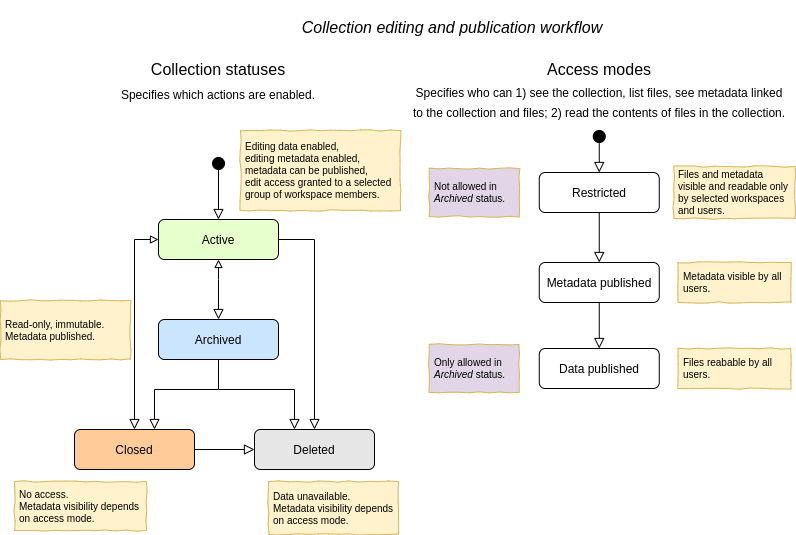

The diagram above was exported from draw.io. Its source (the exported page's mxGraphModel, read from the mxfile embedded in the PNG):
<mxGraphModel dx="1662" dy="957" grid="1" gridSize="10" guides="1" tooltips="1" connect="1" arrows="1" fold="1" page="1" pageScale="1" pageWidth="827" pageHeight="1169" math="0" shadow="0">
  <root>
    <mxCell id="WIyWlLk6GJQsqaUBKTNV-0" />
    <mxCell id="WIyWlLk6GJQsqaUBKTNV-1" parent="WIyWlLk6GJQsqaUBKTNV-0" />
    <mxCell id="WIyWlLk6GJQsqaUBKTNV-2" value="" style="rounded=0;html=1;jettySize=auto;orthogonalLoop=1;fontSize=11;endArrow=block;endFill=0;endSize=8;strokeWidth=1;shadow=0;labelBackgroundColor=none;edgeStyle=orthogonalEdgeStyle;startArrow=block;startFill=0;" parent="WIyWlLk6GJQsqaUBKTNV-1" source="WIyWlLk6GJQsqaUBKTNV-3" target="WIyWlLk6GJQsqaUBKTNV-11" edge="1">
      <mxGeometry relative="1" as="geometry">
        <mxPoint x="124" y="561" as="targetPoint" />
        <Array as="points">
          <mxPoint x="174" y="241" />
        </Array>
      </mxGeometry>
    </mxCell>
    <mxCell id="WIyWlLk6GJQsqaUBKTNV-3" value="Active" style="rounded=1;whiteSpace=wrap;html=1;fontSize=12;glass=0;strokeWidth=1;shadow=0;fillColor=#E6FFCC;" parent="WIyWlLk6GJQsqaUBKTNV-1" vertex="1">
      <mxGeometry x="198" y="221" width="120" height="40" as="geometry" />
    </mxCell>
    <mxCell id="WIyWlLk6GJQsqaUBKTNV-5" value="" style="edgeStyle=orthogonalEdgeStyle;rounded=0;html=1;jettySize=auto;orthogonalLoop=1;fontSize=11;endArrow=block;endFill=0;endSize=8;strokeWidth=1;shadow=0;labelBackgroundColor=none;startArrow=block;startFill=0;" parent="WIyWlLk6GJQsqaUBKTNV-1" source="WIyWlLk6GJQsqaUBKTNV-3" target="WIyWlLk6GJQsqaUBKTNV-7" edge="1">
      <mxGeometry x="-0.4" y="-45" relative="1" as="geometry">
        <mxPoint x="20" y="-85" as="offset" />
        <mxPoint x="174" y="611" as="sourcePoint" />
        <Array as="points">
          <mxPoint x="258" y="281" />
          <mxPoint x="258" y="281" />
        </Array>
      </mxGeometry>
    </mxCell>
    <mxCell id="WIyWlLk6GJQsqaUBKTNV-7" value="Archived" style="rounded=1;whiteSpace=wrap;html=1;fontSize=12;glass=0;strokeWidth=1;shadow=0;fillColor=#CCE5FF;" parent="WIyWlLk6GJQsqaUBKTNV-1" vertex="1">
      <mxGeometry x="198" y="321" width="120" height="40" as="geometry" />
    </mxCell>
    <mxCell id="WIyWlLk6GJQsqaUBKTNV-8" value="" style="rounded=0;html=1;jettySize=auto;orthogonalLoop=1;fontSize=11;endArrow=block;endFill=0;endSize=8;strokeWidth=1;shadow=0;labelBackgroundColor=none;edgeStyle=orthogonalEdgeStyle;" parent="WIyWlLk6GJQsqaUBKTNV-1" source="WIyWlLk6GJQsqaUBKTNV-11" target="WIyWlLk6GJQsqaUBKTNV-12" edge="1">
      <mxGeometry x="0.3333" y="20" relative="1" as="geometry">
        <mxPoint as="offset" />
        <mxPoint x="374" y="672" as="sourcePoint" />
        <Array as="points">
          <mxPoint x="304" y="451" />
          <mxPoint x="304" y="451" />
        </Array>
      </mxGeometry>
    </mxCell>
    <mxCell id="WIyWlLk6GJQsqaUBKTNV-9" value="" style="edgeStyle=orthogonalEdgeStyle;rounded=0;html=1;jettySize=auto;orthogonalLoop=1;fontSize=11;endArrow=block;endFill=0;endSize=8;strokeWidth=1;shadow=0;labelBackgroundColor=none;" parent="WIyWlLk6GJQsqaUBKTNV-1" source="WIyWlLk6GJQsqaUBKTNV-7" target="WIyWlLk6GJQsqaUBKTNV-12" edge="1">
      <mxGeometry x="0.3" y="50" relative="1" as="geometry">
        <mxPoint as="offset" />
        <mxPoint x="384" y="501" as="sourcePoint" />
        <Array as="points">
          <mxPoint x="258" y="391" />
          <mxPoint x="334" y="391" />
        </Array>
      </mxGeometry>
    </mxCell>
    <mxCell id="WIyWlLk6GJQsqaUBKTNV-11" value="Closed" style="rounded=1;whiteSpace=wrap;html=1;fontSize=12;glass=0;strokeWidth=1;shadow=0;fillColor=#FFCC99;" parent="WIyWlLk6GJQsqaUBKTNV-1" vertex="1">
      <mxGeometry x="114" y="431" width="120" height="40" as="geometry" />
    </mxCell>
    <mxCell id="WIyWlLk6GJQsqaUBKTNV-12" value="Deleted" style="rounded=1;whiteSpace=wrap;html=1;fontSize=12;glass=0;strokeWidth=1;shadow=0;fillColor=#E6E6E6;" parent="WIyWlLk6GJQsqaUBKTNV-1" vertex="1">
      <mxGeometry x="294" y="431" width="120" height="40" as="geometry" />
    </mxCell>
    <mxCell id="8mRuGEKp0YPkQCN67Eba-0" value="" style="edgeStyle=orthogonalEdgeStyle;rounded=0;html=1;jettySize=auto;orthogonalLoop=1;fontSize=11;endArrow=block;endFill=0;endSize=8;strokeWidth=1;shadow=0;labelBackgroundColor=none;" parent="WIyWlLk6GJQsqaUBKTNV-1" source="WIyWlLk6GJQsqaUBKTNV-3" target="WIyWlLk6GJQsqaUBKTNV-12" edge="1">
      <mxGeometry x="0.2857" y="30" relative="1" as="geometry">
        <mxPoint as="offset" />
        <mxPoint x="94" y="561" as="sourcePoint" />
        <mxPoint x="234" y="501" as="targetPoint" />
        <Array as="points">
          <mxPoint x="354" y="241" />
        </Array>
      </mxGeometry>
    </mxCell>
    <mxCell id="8mRuGEKp0YPkQCN67Eba-1" value="" style="rounded=0;html=1;jettySize=auto;orthogonalLoop=1;fontSize=11;endArrow=block;endFill=0;endSize=8;strokeWidth=1;shadow=0;labelBackgroundColor=none;edgeStyle=orthogonalEdgeStyle;" parent="WIyWlLk6GJQsqaUBKTNV-1" source="WIyWlLk6GJQsqaUBKTNV-7" target="WIyWlLk6GJQsqaUBKTNV-11" edge="1">
      <mxGeometry relative="1" as="geometry">
        <mxPoint x="54" y="611" as="sourcePoint" />
        <mxPoint x="194" y="671" as="targetPoint" />
        <Array as="points">
          <mxPoint x="258" y="391" />
          <mxPoint x="194" y="391" />
        </Array>
      </mxGeometry>
    </mxCell>
    <mxCell id="rTPdaLagfiX8B84oHw_w-5" value="" style="ellipse;whiteSpace=wrap;html=1;aspect=fixed;fillColor=#000000;" parent="WIyWlLk6GJQsqaUBKTNV-1" vertex="1">
      <mxGeometry x="252" y="159" width="12" height="12" as="geometry" />
    </mxCell>
    <mxCell id="rTPdaLagfiX8B84oHw_w-6" value="" style="rounded=0;html=1;jettySize=auto;orthogonalLoop=1;fontSize=11;endArrow=block;endFill=0;endSize=8;strokeWidth=1;shadow=0;labelBackgroundColor=none;edgeStyle=orthogonalEdgeStyle;" parent="WIyWlLk6GJQsqaUBKTNV-1" source="rTPdaLagfiX8B84oHw_w-5" target="WIyWlLk6GJQsqaUBKTNV-3" edge="1">
      <mxGeometry relative="1" as="geometry">
        <mxPoint x="268" y="241" as="sourcePoint" />
        <mxPoint x="258" y="201" as="targetPoint" />
        <Array as="points" />
      </mxGeometry>
    </mxCell>
    <mxCell id="rTPdaLagfiX8B84oHw_w-8" value="Editing data enabled,&lt;br style=&quot;font-size: 10px&quot;&gt;editing metadata enabled,&lt;br&gt;metadata can be published,&lt;br style=&quot;font-size: 10px&quot;&gt;edit access granted to a selected group of workspace members." style="text;html=1;strokeColor=#d6b656;fillColor=#fff2cc;align=left;verticalAlign=middle;whiteSpace=wrap;rounded=0;shadow=0;glass=0;comic=1;perimeterSpacing=0;spacing=5;fontSize=10;" parent="WIyWlLk6GJQsqaUBKTNV-1" vertex="1">
      <mxGeometry x="280" y="132" width="160" height="80" as="geometry" />
    </mxCell>
    <mxCell id="rTPdaLagfiX8B84oHw_w-9" value="Read-only, immutable. Metadata published." style="text;html=1;strokeColor=#d6b656;fillColor=#fff2cc;align=left;verticalAlign=middle;whiteSpace=wrap;rounded=0;shadow=0;glass=0;comic=1;perimeterSpacing=0;spacing=5;fontSize=10;" parent="WIyWlLk6GJQsqaUBKTNV-1" vertex="1">
      <mxGeometry x="40" y="302" width="130" height="59" as="geometry" />
    </mxCell>
    <mxCell id="rTPdaLagfiX8B84oHw_w-11" value="No access.&lt;br&gt;Metadata visibility depends on access mode." style="text;html=1;strokeColor=#d6b656;fillColor=#fff2cc;align=left;verticalAlign=middle;whiteSpace=wrap;rounded=0;shadow=0;glass=0;comic=1;perimeterSpacing=0;spacing=5;fontSize=10;" parent="WIyWlLk6GJQsqaUBKTNV-1" vertex="1">
      <mxGeometry x="54" y="483" width="132" height="49" as="geometry" />
    </mxCell>
    <mxCell id="rTPdaLagfiX8B84oHw_w-12" value="Data unavailable.&lt;br&gt;Metadata visibility depends on access mode." style="text;html=1;strokeColor=#d6b656;fillColor=#fff2cc;align=left;verticalAlign=middle;whiteSpace=wrap;rounded=0;shadow=0;glass=0;comic=1;perimeterSpacing=0;spacing=5;fontSize=10;" parent="WIyWlLk6GJQsqaUBKTNV-1" vertex="1">
      <mxGeometry x="308" y="483" width="130" height="53" as="geometry" />
    </mxCell>
    <mxCell id="rTPdaLagfiX8B84oHw_w-13" value="&lt;h1&gt;&lt;span style=&quot;font-weight: normal&quot;&gt;&lt;font&gt;&lt;span style=&quot;font-size: 16px&quot;&gt;Collection statuses&lt;/span&gt;&lt;br&gt;&lt;font style=&quot;font-size: 12px&quot;&gt;Specifies which actions are enabled.&lt;/font&gt;&lt;/font&gt;&lt;/span&gt;&lt;/h1&gt;" style="text;html=1;strokeColor=none;fillColor=none;align=center;verticalAlign=middle;whiteSpace=wrap;rounded=0;shadow=0;glass=0;comic=1;fontSize=10;" parent="WIyWlLk6GJQsqaUBKTNV-1" vertex="1">
      <mxGeometry x="96" y="66" width="324" height="30" as="geometry" />
    </mxCell>
    <mxCell id="FZWd7D8Y3RQlq9blsL3N-6" value="Restricted" style="rounded=1;whiteSpace=wrap;html=1;fontSize=12;glass=0;strokeWidth=1;shadow=0;" parent="WIyWlLk6GJQsqaUBKTNV-1" vertex="1">
      <mxGeometry x="578.75" y="174" width="120" height="40" as="geometry" />
    </mxCell>
    <mxCell id="FZWd7D8Y3RQlq9blsL3N-7" value="Metadata published" style="rounded=1;whiteSpace=wrap;html=1;fontSize=12;glass=0;strokeWidth=1;shadow=0;comic=0;perimeterSpacing=0;" parent="WIyWlLk6GJQsqaUBKTNV-1" vertex="1">
      <mxGeometry x="578.75" y="264" width="120" height="40" as="geometry" />
    </mxCell>
    <mxCell id="FZWd7D8Y3RQlq9blsL3N-9" value="" style="rounded=0;html=1;jettySize=auto;orthogonalLoop=1;fontSize=11;endArrow=block;endFill=0;endSize=8;strokeWidth=1;shadow=0;labelBackgroundColor=none;edgeStyle=orthogonalEdgeStyle;" parent="WIyWlLk6GJQsqaUBKTNV-1" source="FZWd7D8Y3RQlq9blsL3N-6" target="FZWd7D8Y3RQlq9blsL3N-7" edge="1">
      <mxGeometry relative="1" as="geometry">
        <mxPoint x="614.75" y="314" as="sourcePoint" />
        <mxPoint x="638.75" y="264" as="targetPoint" />
        <Array as="points" />
      </mxGeometry>
    </mxCell>
    <mxCell id="FZWd7D8Y3RQlq9blsL3N-10" value="" style="ellipse;whiteSpace=wrap;html=1;aspect=fixed;fillColor=#000000;" parent="WIyWlLk6GJQsqaUBKTNV-1" vertex="1">
      <mxGeometry x="632.75" y="132" width="12" height="12" as="geometry" />
    </mxCell>
    <mxCell id="FZWd7D8Y3RQlq9blsL3N-11" value="" style="rounded=0;html=1;jettySize=auto;orthogonalLoop=1;fontSize=11;endArrow=block;endFill=0;endSize=8;strokeWidth=1;shadow=0;labelBackgroundColor=none;edgeStyle=orthogonalEdgeStyle;" parent="WIyWlLk6GJQsqaUBKTNV-1" source="FZWd7D8Y3RQlq9blsL3N-10" target="FZWd7D8Y3RQlq9blsL3N-6" edge="1">
      <mxGeometry relative="1" as="geometry">
        <mxPoint x="648.75" y="214" as="sourcePoint" />
        <mxPoint x="648.75" y="274" as="targetPoint" />
        <Array as="points">
          <mxPoint x="638.75" y="144" />
          <mxPoint x="638.75" y="144" />
        </Array>
      </mxGeometry>
    </mxCell>
    <mxCell id="FZWd7D8Y3RQlq9blsL3N-12" value="Files and metadata visible and readable only by selected workspaces and users." style="text;html=1;strokeColor=#d6b656;fillColor=#fff2cc;align=left;verticalAlign=middle;whiteSpace=wrap;rounded=0;shadow=0;glass=0;comic=1;perimeterSpacing=0;spacing=5;fontSize=10;" parent="WIyWlLk6GJQsqaUBKTNV-1" vertex="1">
      <mxGeometry x="713.25" y="168" width="121.5" height="52" as="geometry" />
    </mxCell>
    <mxCell id="FZWd7D8Y3RQlq9blsL3N-16" value="Metadata visible by all users." style="text;html=1;strokeColor=#d6b656;fillColor=#fff2cc;align=left;verticalAlign=middle;whiteSpace=wrap;rounded=0;shadow=0;glass=0;comic=1;perimeterSpacing=0;spacing=5;fontSize=10;" parent="WIyWlLk6GJQsqaUBKTNV-1" vertex="1">
      <mxGeometry x="717.5" y="264" width="113" height="40" as="geometry" />
    </mxCell>
    <mxCell id="FZWd7D8Y3RQlq9blsL3N-18" value="Only allowed in &lt;i&gt;Archived&lt;/i&gt;&amp;nbsp;status." style="text;html=1;strokeColor=#d6b656;fillColor=#E1D5E7;align=left;verticalAlign=middle;whiteSpace=wrap;rounded=0;shadow=0;glass=0;comic=1;perimeterSpacing=0;spacing=5;fontSize=10;" parent="WIyWlLk6GJQsqaUBKTNV-1" vertex="1">
      <mxGeometry x="468.75" y="346" width="90" height="48" as="geometry" />
    </mxCell>
    <mxCell id="FZWd7D8Y3RQlq9blsL3N-21" value="&lt;h1&gt;&lt;font style=&quot;font-size: 16px&quot;&gt;&lt;i style=&quot;font-weight: normal&quot;&gt;Collection editing and publication workflow&lt;/i&gt;&lt;/font&gt;&lt;/h1&gt;" style="text;html=1;strokeColor=none;fillColor=none;align=center;verticalAlign=middle;whiteSpace=wrap;rounded=0;shadow=0;glass=0;comic=1;fontSize=10;" parent="WIyWlLk6GJQsqaUBKTNV-1" vertex="1">
      <mxGeometry x="330" y="12" width="324" height="30" as="geometry" />
    </mxCell>
    <mxCell id="FZWd7D8Y3RQlq9blsL3N-23" value="Data published" style="rounded=1;whiteSpace=wrap;html=1;fontSize=12;glass=0;strokeWidth=1;shadow=0;comic=0;perimeterSpacing=0;" parent="WIyWlLk6GJQsqaUBKTNV-1" vertex="1">
      <mxGeometry x="578.75" y="350" width="120" height="40" as="geometry" />
    </mxCell>
    <mxCell id="FZWd7D8Y3RQlq9blsL3N-24" value="" style="rounded=0;html=1;jettySize=auto;orthogonalLoop=1;fontSize=11;endArrow=block;endFill=0;endSize=8;strokeWidth=1;shadow=0;labelBackgroundColor=none;edgeStyle=orthogonalEdgeStyle;" parent="WIyWlLk6GJQsqaUBKTNV-1" source="FZWd7D8Y3RQlq9blsL3N-7" target="FZWd7D8Y3RQlq9blsL3N-23" edge="1">
      <mxGeometry relative="1" as="geometry">
        <mxPoint x="638.75" y="488.5" as="sourcePoint" />
        <mxPoint x="638.75" y="538.5" as="targetPoint" />
        <Array as="points" />
      </mxGeometry>
    </mxCell>
    <mxCell id="FZWd7D8Y3RQlq9blsL3N-28" value="Files reabable by all users." style="text;html=1;strokeColor=#d6b656;fillColor=#fff2cc;align=left;verticalAlign=middle;whiteSpace=wrap;rounded=0;shadow=0;glass=0;comic=1;perimeterSpacing=0;spacing=5;fontSize=10;" parent="WIyWlLk6GJQsqaUBKTNV-1" vertex="1">
      <mxGeometry x="717.5" y="350" width="113" height="40" as="geometry" />
    </mxCell>
    <mxCell id="FZWd7D8Y3RQlq9blsL3N-29" value="Not allowed in &lt;i&gt;Archived&lt;/i&gt;&amp;nbsp;status." style="text;html=1;strokeColor=#d6b656;fillColor=#E1D5E7;align=left;verticalAlign=middle;whiteSpace=wrap;rounded=0;shadow=0;glass=0;comic=1;perimeterSpacing=0;spacing=5;fontSize=10;" parent="WIyWlLk6GJQsqaUBKTNV-1" vertex="1">
      <mxGeometry x="468.75" y="170" width="90" height="48" as="geometry" />
    </mxCell>
    <mxCell id="FZWd7D8Y3RQlq9blsL3N-30" value="&lt;h1&gt;&lt;span style=&quot;font-weight: normal&quot;&gt;&lt;font style=&quot;line-height: 100%&quot;&gt;&lt;span style=&quot;font-size: 16px&quot;&gt;Access modes&lt;/span&gt;&lt;br&gt;&lt;div&gt;&lt;span style=&quot;font-size: 12px ; line-height: 100%&quot;&gt;Specifies who can 1) see the collection, list files, see metadata linked to the collection and files; 2) read the contents of files in the collection.&lt;/span&gt;&lt;/div&gt;&lt;/font&gt;&lt;/span&gt;&lt;/h1&gt;" style="text;html=1;strokeColor=none;fillColor=none;align=center;verticalAlign=middle;whiteSpace=wrap;rounded=0;shadow=0;glass=0;comic=1;fontSize=10;" parent="WIyWlLk6GJQsqaUBKTNV-1" vertex="1">
      <mxGeometry x="448.75" y="50" width="380" height="78" as="geometry" />
    </mxCell>
  </root>
</mxGraphModel>